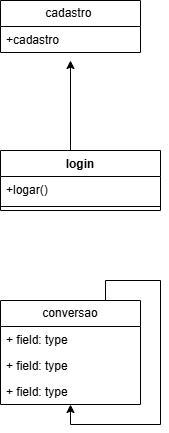

The diagram above was exported from draw.io. Its source (the exported page's mxGraphModel, read from the mxfile embedded in the PNG):
<mxGraphModel dx="1314" dy="718" grid="1" gridSize="10" guides="1" tooltips="1" connect="1" arrows="1" fold="1" page="1" pageScale="1" pageWidth="827" pageHeight="1169" math="0" shadow="0">
  <root>
    <mxCell id="0" />
    <mxCell id="1" parent="0" />
    <mxCell id="dLBtwHvOsMtgmD6ptNN0-29" value="cadastro&amp;nbsp;" style="swimlane;fontStyle=0;childLayout=stackLayout;horizontal=1;startSize=26;fillColor=none;horizontalStack=0;resizeParent=1;resizeParentMax=0;resizeLast=0;collapsible=1;marginBottom=0;whiteSpace=wrap;html=1;" vertex="1" parent="1">
      <mxGeometry x="350" y="310" width="140" height="52" as="geometry" />
    </mxCell>
    <mxCell id="dLBtwHvOsMtgmD6ptNN0-30" value="+cadastro" style="text;strokeColor=none;fillColor=none;align=left;verticalAlign=top;spacingLeft=4;spacingRight=4;overflow=hidden;rotatable=0;points=[[0,0.5],[1,0.5]];portConstraint=eastwest;whiteSpace=wrap;html=1;" vertex="1" parent="dLBtwHvOsMtgmD6ptNN0-29">
      <mxGeometry y="26" width="140" height="26" as="geometry" />
    </mxCell>
    <mxCell id="dLBtwHvOsMtgmD6ptNN0-37" value="" style="endArrow=classic;html=1;rounded=0;" edge="1" parent="dLBtwHvOsMtgmD6ptNN0-29">
      <mxGeometry width="50" height="50" relative="1" as="geometry">
        <mxPoint x="70" y="150" as="sourcePoint" />
        <mxPoint x="70" y="60" as="targetPoint" />
      </mxGeometry>
    </mxCell>
    <mxCell id="dLBtwHvOsMtgmD6ptNN0-33" value="login" style="swimlane;fontStyle=1;align=center;verticalAlign=top;childLayout=stackLayout;horizontal=1;startSize=26;horizontalStack=0;resizeParent=1;resizeParentMax=0;resizeLast=0;collapsible=1;marginBottom=0;whiteSpace=wrap;html=1;" vertex="1" parent="1">
      <mxGeometry x="350" y="460" width="160" height="60" as="geometry" />
    </mxCell>
    <mxCell id="dLBtwHvOsMtgmD6ptNN0-34" value="+logar()" style="text;strokeColor=none;fillColor=none;align=left;verticalAlign=top;spacingLeft=4;spacingRight=4;overflow=hidden;rotatable=0;points=[[0,0.5],[1,0.5]];portConstraint=eastwest;whiteSpace=wrap;html=1;" vertex="1" parent="dLBtwHvOsMtgmD6ptNN0-33">
      <mxGeometry y="26" width="160" height="26" as="geometry" />
    </mxCell>
    <mxCell id="dLBtwHvOsMtgmD6ptNN0-35" value="" style="line;strokeWidth=1;fillColor=none;align=left;verticalAlign=middle;spacingTop=-1;spacingLeft=3;spacingRight=3;rotatable=0;labelPosition=right;points=[];portConstraint=eastwest;strokeColor=inherit;" vertex="1" parent="dLBtwHvOsMtgmD6ptNN0-33">
      <mxGeometry y="52" width="160" height="8" as="geometry" />
    </mxCell>
    <mxCell id="dLBtwHvOsMtgmD6ptNN0-38" value="conversao" style="swimlane;fontStyle=0;childLayout=stackLayout;horizontal=1;startSize=26;fillColor=none;horizontalStack=0;resizeParent=1;resizeParentMax=0;resizeLast=0;collapsible=1;marginBottom=0;whiteSpace=wrap;html=1;" vertex="1" parent="1">
      <mxGeometry x="350" y="610" width="140" height="104" as="geometry" />
    </mxCell>
    <mxCell id="dLBtwHvOsMtgmD6ptNN0-39" value="+ field: type" style="text;strokeColor=none;fillColor=none;align=left;verticalAlign=top;spacingLeft=4;spacingRight=4;overflow=hidden;rotatable=0;points=[[0,0.5],[1,0.5]];portConstraint=eastwest;whiteSpace=wrap;html=1;" vertex="1" parent="dLBtwHvOsMtgmD6ptNN0-38">
      <mxGeometry y="26" width="140" height="26" as="geometry" />
    </mxCell>
    <mxCell id="dLBtwHvOsMtgmD6ptNN0-40" value="+ field: type" style="text;strokeColor=none;fillColor=none;align=left;verticalAlign=top;spacingLeft=4;spacingRight=4;overflow=hidden;rotatable=0;points=[[0,0.5],[1,0.5]];portConstraint=eastwest;whiteSpace=wrap;html=1;" vertex="1" parent="dLBtwHvOsMtgmD6ptNN0-38">
      <mxGeometry y="52" width="140" height="26" as="geometry" />
    </mxCell>
    <mxCell id="dLBtwHvOsMtgmD6ptNN0-41" value="+ field: type" style="text;strokeColor=none;fillColor=none;align=left;verticalAlign=top;spacingLeft=4;spacingRight=4;overflow=hidden;rotatable=0;points=[[0,0.5],[1,0.5]];portConstraint=eastwest;whiteSpace=wrap;html=1;" vertex="1" parent="dLBtwHvOsMtgmD6ptNN0-38">
      <mxGeometry y="78" width="140" height="26" as="geometry" />
    </mxCell>
    <mxCell id="dLBtwHvOsMtgmD6ptNN0-42" style="edgeStyle=orthogonalEdgeStyle;rounded=0;orthogonalLoop=1;jettySize=auto;html=1;exitX=0.75;exitY=0;exitDx=0;exitDy=0;" edge="1" parent="1" source="dLBtwHvOsMtgmD6ptNN0-38" target="dLBtwHvOsMtgmD6ptNN0-38">
      <mxGeometry relative="1" as="geometry" />
    </mxCell>
  </root>
</mxGraphModel>